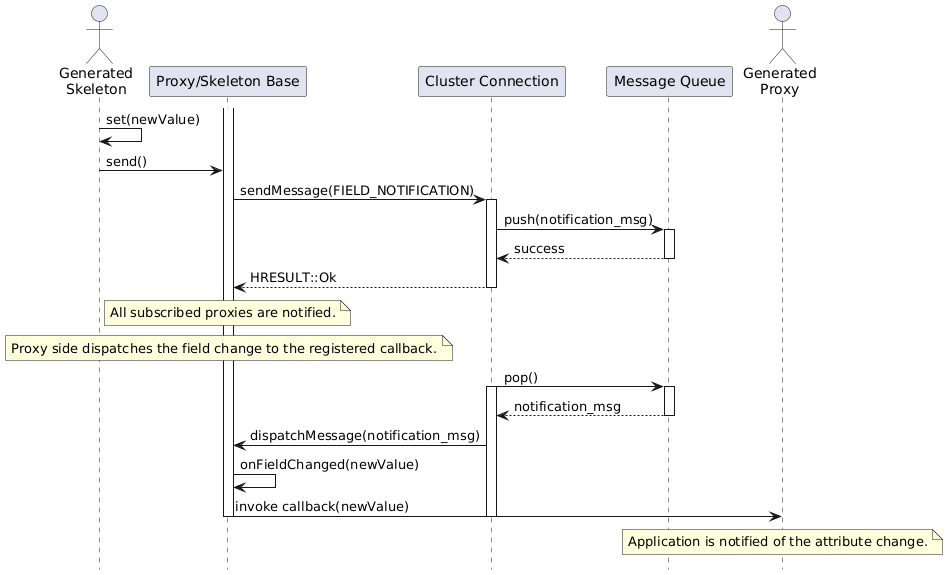

The diagram above was rendered by PlantUML. Its source (embedded in the PNG):
@startuml

hide footbox

actor "Generated\nSkeleton" as generated_skeleton
participant "Proxy/Skeleton Base" as proxy_skeleton_base_unit
participant "Cluster Connection" as cluster_connection_unit
participant "Message Queue" as message_queue_unit
actor "Generated\nProxy" as generated_proxy

activate proxy_skeleton_base_unit

generated_skeleton -> generated_skeleton : set(newValue)
generated_skeleton -> proxy_skeleton_base_unit : send()
proxy_skeleton_base_unit -> cluster_connection_unit : sendMessage(FIELD_NOTIFICATION)
activate cluster_connection_unit
cluster_connection_unit -> message_queue_unit : push(notification_msg)
activate message_queue_unit
message_queue_unit --> cluster_connection_unit : success
deactivate message_queue_unit
cluster_connection_unit --> proxy_skeleton_base_unit : HRESULT::Ok
deactivate cluster_connection_unit

note over proxy_skeleton_base_unit : All subscribed proxies are notified.

note over proxy_skeleton_base_unit
  Proxy side dispatches the field change to the registered callback.
end note

cluster_connection_unit -> message_queue_unit : pop()
activate cluster_connection_unit
activate message_queue_unit
message_queue_unit --> cluster_connection_unit : notification_msg
deactivate message_queue_unit
cluster_connection_unit -> proxy_skeleton_base_unit : dispatchMessage(notification_msg)
proxy_skeleton_base_unit -> proxy_skeleton_base_unit : onFieldChanged(newValue)
proxy_skeleton_base_unit -> generated_proxy : invoke callback(newValue)

note over generated_proxy : Application is notified of the attribute change.

deactivate cluster_connection_unit
deactivate proxy_skeleton_base_unit

@enduml